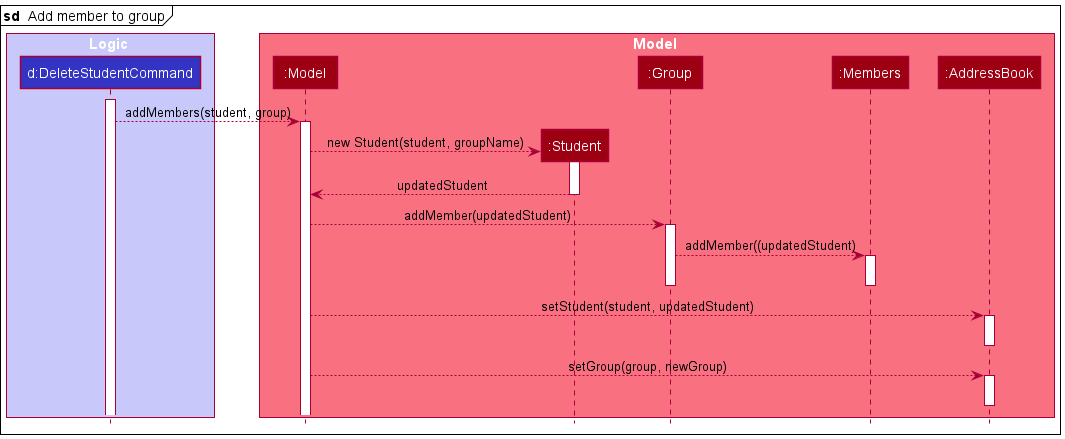

The diagram above was rendered by PlantUML. Its source (embedded in the PNG):
@startuml
!include style.puml

mainframe **sd**  Add member to group
box Logic LOGIC_COLOR_T1
participant "d:DeleteStudentCommand" as DeleteStudentCommand LOGIC_COLOR
end box

box Model MODEL_COLOR_T1
participant ":Model" as Model MODEL_COLOR
participant ":Student" as Student MODEL_COLOR
participant ":Group" as Group MODEL_COLOR
participant ":Members" as Members MODEL_COLOR
participant ":AddressBook" as Ab MODEL_COLOR
end box

activate DeleteStudentCommand


DeleteStudentCommand --> Model : addMembers(student, group)
activate Model

create Student
Model --> Student : new Student(student, groupName)
activate Student
Student --> Model : updatedStudent
deactivate Student

Model --> Group : addMember(updatedStudent)
activate Group
Group --> Members : addMember((updatedStudent)
activate Members
deactivate Members
deactivate Group


Model --> Ab : setStudent(student, updatedStudent)
activate Ab
deactivate Ab

Model --> Ab : setGroup(group, newGroup)
activate Ab
deactivate Ab
@enduml